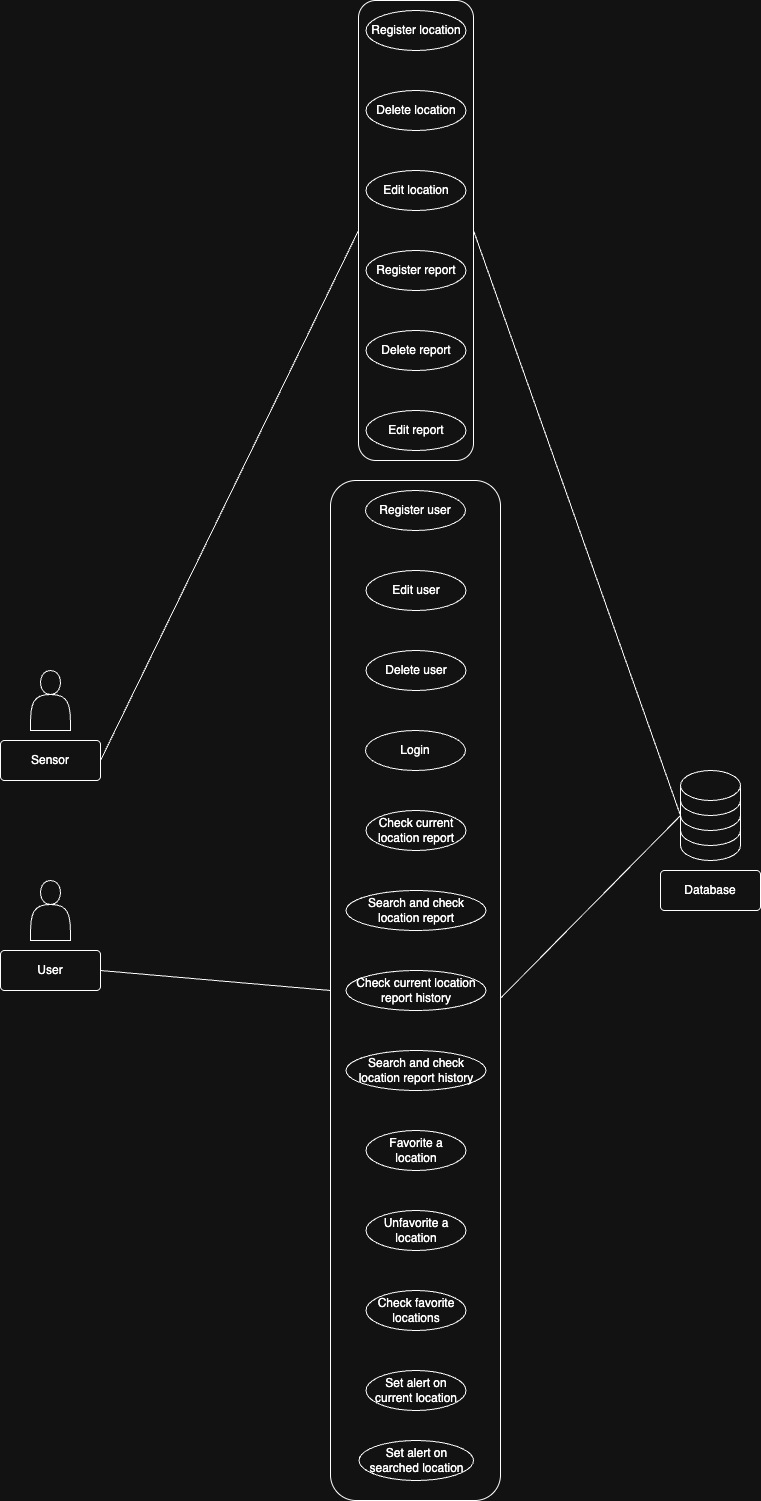

The diagram above was exported from draw.io. Its source (the exported page's mxGraphModel, read from the mxfile embedded in the PNG):
<mxGraphModel dx="1434" dy="1811" grid="1" gridSize="10" guides="1" tooltips="1" connect="1" arrows="1" fold="1" page="1" pageScale="1" pageWidth="850" pageHeight="1100" math="0" shadow="0" extFonts="Permanent Marker^https://fonts.googleapis.com/css?family=Permanent+Marker">
  <root>
    <mxCell id="0" />
    <mxCell id="1" parent="0" />
    <mxCell id="kNX4ub0jzdSmjqGmUTig-27" style="edgeStyle=orthogonalEdgeStyle;rounded=0;orthogonalLoop=1;jettySize=auto;html=1;exitX=0.5;exitY=0;exitDx=0;exitDy=0;" parent="1" source="kNX4ub0jzdSmjqGmUTig-26" edge="1">
      <mxGeometry relative="1" as="geometry">
        <mxPoint x="425.1724137931035" y="239.75862068965523" as="targetPoint" />
      </mxGeometry>
    </mxCell>
    <mxCell id="kNX4ub0jzdSmjqGmUTig-26" value="" style="rounded=1;whiteSpace=wrap;html=1;" parent="1" vertex="1">
      <mxGeometry x="340" y="230" width="170" height="1020" as="geometry" />
    </mxCell>
    <mxCell id="kNX4ub0jzdSmjqGmUTig-25" value="" style="rounded=1;whiteSpace=wrap;html=1;" parent="1" vertex="1">
      <mxGeometry x="368" y="-250" width="115" height="460" as="geometry" />
    </mxCell>
    <mxCell id="kNX4ub0jzdSmjqGmUTig-2" value="" style="shape=actor;whiteSpace=wrap;html=1;" parent="1" vertex="1">
      <mxGeometry x="40" y="420" width="40" height="60" as="geometry" />
    </mxCell>
    <mxCell id="kNX4ub0jzdSmjqGmUTig-3" value="" style="shape=actor;whiteSpace=wrap;html=1;" parent="1" vertex="1">
      <mxGeometry x="40" y="630" width="40" height="60" as="geometry" />
    </mxCell>
    <mxCell id="kNX4ub0jzdSmjqGmUTig-4" value="Register user" style="ellipse;whiteSpace=wrap;html=1;align=center;" parent="1" vertex="1">
      <mxGeometry x="375" y="240" width="100" height="40" as="geometry" />
    </mxCell>
    <mxCell id="kNX4ub0jzdSmjqGmUTig-5" value="Login" style="ellipse;whiteSpace=wrap;html=1;align=center;" parent="1" vertex="1">
      <mxGeometry x="375" y="480" width="100" height="40" as="geometry" />
    </mxCell>
    <mxCell id="kNX4ub0jzdSmjqGmUTig-6" value="Check current location report" style="ellipse;whiteSpace=wrap;html=1;align=center;" parent="1" vertex="1">
      <mxGeometry x="375.5" y="560" width="100" height="40" as="geometry" />
    </mxCell>
    <mxCell id="kNX4ub0jzdSmjqGmUTig-7" value="Search and check location report" style="ellipse;whiteSpace=wrap;html=1;align=center;" parent="1" vertex="1">
      <mxGeometry x="355.5" y="640" width="140" height="40" as="geometry" />
    </mxCell>
    <mxCell id="kNX4ub0jzdSmjqGmUTig-9" value="Check current location report history" style="ellipse;whiteSpace=wrap;html=1;align=center;" parent="1" vertex="1">
      <mxGeometry x="355.5" y="720" width="140" height="40" as="geometry" />
    </mxCell>
    <mxCell id="kNX4ub0jzdSmjqGmUTig-10" value="Search and check location report history" style="ellipse;whiteSpace=wrap;html=1;align=center;" parent="1" vertex="1">
      <mxGeometry x="355.5" y="800" width="140" height="40" as="geometry" />
    </mxCell>
    <mxCell id="kNX4ub0jzdSmjqGmUTig-11" value="Register location" style="ellipse;whiteSpace=wrap;html=1;align=center;" parent="1" vertex="1">
      <mxGeometry x="375.5" y="-240" width="100" height="40" as="geometry" />
    </mxCell>
    <mxCell id="kNX4ub0jzdSmjqGmUTig-12" value="Register report" style="ellipse;whiteSpace=wrap;html=1;align=center;" parent="1" vertex="1">
      <mxGeometry x="375.5" width="100" height="40" as="geometry" />
    </mxCell>
    <mxCell id="kNX4ub0jzdSmjqGmUTig-13" value="Favorite a location" style="ellipse;whiteSpace=wrap;html=1;align=center;" parent="1" vertex="1">
      <mxGeometry x="375.5" y="880" width="100" height="40" as="geometry" />
    </mxCell>
    <mxCell id="kNX4ub0jzdSmjqGmUTig-14" value="Unfavorite a location" style="ellipse;whiteSpace=wrap;html=1;align=center;" parent="1" vertex="1">
      <mxGeometry x="375.5" y="960" width="100" height="40" as="geometry" />
    </mxCell>
    <mxCell id="kNX4ub0jzdSmjqGmUTig-15" value="Check favorite locations" style="ellipse;whiteSpace=wrap;html=1;align=center;" parent="1" vertex="1">
      <mxGeometry x="375.5" y="1040" width="100" height="40" as="geometry" />
    </mxCell>
    <mxCell id="kNX4ub0jzdSmjqGmUTig-16" value="Set alert on current location" style="ellipse;whiteSpace=wrap;html=1;align=center;" parent="1" vertex="1">
      <mxGeometry x="375.5" y="1120" width="100" height="40" as="geometry" />
    </mxCell>
    <mxCell id="kNX4ub0jzdSmjqGmUTig-17" value="Sensor" style="rounded=1;arcSize=10;whiteSpace=wrap;html=1;align=center;" parent="1" vertex="1">
      <mxGeometry x="10" y="490" width="100" height="40" as="geometry" />
    </mxCell>
    <mxCell id="kNX4ub0jzdSmjqGmUTig-18" value="User" style="rounded=1;arcSize=10;whiteSpace=wrap;html=1;align=center;" parent="1" vertex="1">
      <mxGeometry x="10" y="700" width="100" height="40" as="geometry" />
    </mxCell>
    <mxCell id="kNX4ub0jzdSmjqGmUTig-29" value="" style="endArrow=none;html=1;rounded=0;exitX=1;exitY=0.5;exitDx=0;exitDy=0;entryX=0;entryY=0.5;entryDx=0;entryDy=0;" parent="1" source="kNX4ub0jzdSmjqGmUTig-18" target="kNX4ub0jzdSmjqGmUTig-26" edge="1">
      <mxGeometry relative="1" as="geometry">
        <mxPoint x="120" y="520" as="sourcePoint" />
        <mxPoint x="350" y="630" as="targetPoint" />
      </mxGeometry>
    </mxCell>
    <mxCell id="kNX4ub0jzdSmjqGmUTig-30" value="" style="endArrow=none;html=1;rounded=0;exitX=1;exitY=0.5;exitDx=0;exitDy=0;entryX=0;entryY=0.5;entryDx=0;entryDy=0;" parent="1" source="kNX4ub0jzdSmjqGmUTig-17" target="kNX4ub0jzdSmjqGmUTig-25" edge="1">
      <mxGeometry relative="1" as="geometry">
        <mxPoint x="130" y="530" as="sourcePoint" />
        <mxPoint x="360" y="640" as="targetPoint" />
      </mxGeometry>
    </mxCell>
    <mxCell id="kNX4ub0jzdSmjqGmUTig-32" value="" style="shape=cylinder3;whiteSpace=wrap;html=1;boundedLbl=1;backgroundOutline=1;size=15;lid=0;" parent="1" vertex="1">
      <mxGeometry x="690" y="580" width="60" height="30" as="geometry" />
    </mxCell>
    <mxCell id="kNX4ub0jzdSmjqGmUTig-33" value="" style="shape=cylinder3;whiteSpace=wrap;html=1;boundedLbl=1;backgroundOutline=1;size=15;lid=0;" parent="1" vertex="1">
      <mxGeometry x="690" y="565" width="60" height="30" as="geometry" />
    </mxCell>
    <mxCell id="kNX4ub0jzdSmjqGmUTig-34" value="" style="shape=cylinder3;whiteSpace=wrap;html=1;boundedLbl=1;backgroundOutline=1;size=15;lid=0;" parent="1" vertex="1">
      <mxGeometry x="690" y="550" width="60" height="30" as="geometry" />
    </mxCell>
    <mxCell id="kNX4ub0jzdSmjqGmUTig-35" value="" style="shape=cylinder3;whiteSpace=wrap;html=1;boundedLbl=1;backgroundOutline=1;size=15;lid=0;" parent="1" vertex="1">
      <mxGeometry x="690" y="535" width="60" height="30" as="geometry" />
    </mxCell>
    <mxCell id="kNX4ub0jzdSmjqGmUTig-36" value="" style="ellipse;whiteSpace=wrap;html=1;" parent="1" vertex="1">
      <mxGeometry x="690" y="520" width="60" height="30" as="geometry" />
    </mxCell>
    <mxCell id="kNX4ub0jzdSmjqGmUTig-38" value="" style="endArrow=none;html=1;rounded=0;exitX=0;exitY=0.5;exitDx=0;exitDy=0;entryX=1;entryY=0.5;entryDx=0;entryDy=0;exitPerimeter=0;" parent="1" source="kNX4ub0jzdSmjqGmUTig-34" target="kNX4ub0jzdSmjqGmUTig-25" edge="1">
      <mxGeometry relative="1" as="geometry">
        <mxPoint x="120" y="520" as="sourcePoint" />
        <mxPoint x="378" y="150" as="targetPoint" />
      </mxGeometry>
    </mxCell>
    <mxCell id="kNX4ub0jzdSmjqGmUTig-39" value="" style="endArrow=none;html=1;rounded=0;exitX=0;exitY=0.5;exitDx=0;exitDy=0;entryX=1.004;entryY=0.507;entryDx=0;entryDy=0;exitPerimeter=0;entryPerimeter=0;" parent="1" source="kNX4ub0jzdSmjqGmUTig-34" target="kNX4ub0jzdSmjqGmUTig-26" edge="1">
      <mxGeometry relative="1" as="geometry">
        <mxPoint x="700" y="575" as="sourcePoint" />
        <mxPoint x="493" y="150" as="targetPoint" />
      </mxGeometry>
    </mxCell>
    <mxCell id="kNX4ub0jzdSmjqGmUTig-40" value="Database" style="rounded=1;arcSize=10;whiteSpace=wrap;html=1;align=center;" parent="1" vertex="1">
      <mxGeometry x="670" y="620" width="100" height="40" as="geometry" />
    </mxCell>
    <mxCell id="0afWoR-p2JVpJuOrIs4I-1" value="Edit location" style="ellipse;whiteSpace=wrap;html=1;align=center;" parent="1" vertex="1">
      <mxGeometry x="375.5" y="-80" width="100" height="40" as="geometry" />
    </mxCell>
    <mxCell id="0afWoR-p2JVpJuOrIs4I-2" value="Delete location" style="ellipse;whiteSpace=wrap;html=1;align=center;" parent="1" vertex="1">
      <mxGeometry x="375.5" y="-160" width="100" height="40" as="geometry" />
    </mxCell>
    <mxCell id="0afWoR-p2JVpJuOrIs4I-3" value="Edit report" style="ellipse;whiteSpace=wrap;html=1;align=center;" parent="1" vertex="1">
      <mxGeometry x="375.5" y="160" width="100" height="40" as="geometry" />
    </mxCell>
    <mxCell id="0afWoR-p2JVpJuOrIs4I-4" value="Delete report" style="ellipse;whiteSpace=wrap;html=1;align=center;" parent="1" vertex="1">
      <mxGeometry x="375.5" y="80" width="100" height="40" as="geometry" />
    </mxCell>
    <mxCell id="0afWoR-p2JVpJuOrIs4I-7" value="Edit user" style="ellipse;whiteSpace=wrap;html=1;align=center;" parent="1" vertex="1">
      <mxGeometry x="375.5" y="320" width="100" height="40" as="geometry" />
    </mxCell>
    <mxCell id="0afWoR-p2JVpJuOrIs4I-8" value="Delete user" style="ellipse;whiteSpace=wrap;html=1;align=center;" parent="1" vertex="1">
      <mxGeometry x="375.5" y="400" width="100" height="40" as="geometry" />
    </mxCell>
    <mxCell id="6xxODYXpvAC1MZ23Ooo1-1" value="Set alert on searched location" style="ellipse;whiteSpace=wrap;html=1;align=center;" vertex="1" parent="1">
      <mxGeometry x="368.5" y="1190" width="114.5" height="40" as="geometry" />
    </mxCell>
  </root>
</mxGraphModel>